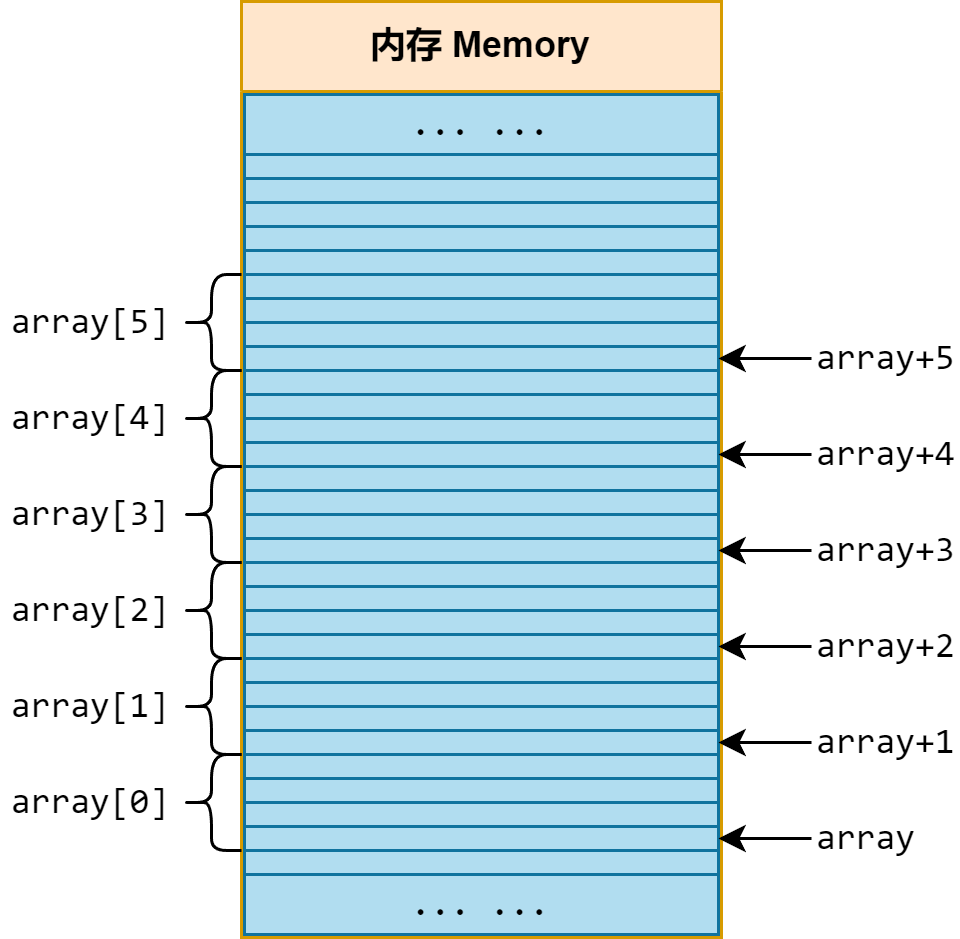

The diagram above was exported from draw.io. Its source (the exported page's mxGraphModel, read from the mxfile embedded in the PNG):
<mxGraphModel dx="977" dy="671" grid="1" gridSize="10" guides="1" tooltips="1" connect="1" arrows="1" fold="1" page="1" pageScale="1" pageWidth="850" pageHeight="1100" math="0" shadow="0">
  <root>
    <mxCell id="0" />
    <mxCell id="1" parent="0" />
    <mxCell id="FEGtML5SbePRzF_W_EjW-7" value="内存 Memory" style="swimlane;whiteSpace=wrap;html=1;startSize=30;fillColor=#ffe6cc;strokeColor=#d79b00;" parent="1" vertex="1">
      <mxGeometry x="330" y="170" width="160" height="312" as="geometry" />
    </mxCell>
    <mxCell id="FEGtML5SbePRzF_W_EjW-21" value="... ..." style="rounded=0;whiteSpace=wrap;html=1;fillColor=#b1ddf0;strokeColor=#10739e;fontFamily=consolas;" parent="FEGtML5SbePRzF_W_EjW-7" vertex="1">
      <mxGeometry x="1" y="291" width="158" height="20" as="geometry" />
    </mxCell>
    <mxCell id="FEGtML5SbePRzF_W_EjW-20" value="" style="rounded=0;whiteSpace=wrap;html=1;fillColor=#b1ddf0;strokeColor=#10739e;fontFamily=consolas;" parent="FEGtML5SbePRzF_W_EjW-7" vertex="1">
      <mxGeometry x="1" y="283" width="158" height="8" as="geometry" />
    </mxCell>
    <mxCell id="ru0bb8mRiP1bRBSoLJWm-8" value="" style="rounded=0;whiteSpace=wrap;html=1;fillColor=#b1ddf0;strokeColor=#10739e;fontFamily=consolas;" parent="FEGtML5SbePRzF_W_EjW-7" vertex="1">
      <mxGeometry x="1" y="275" width="158" height="8" as="geometry" />
    </mxCell>
    <mxCell id="ru0bb8mRiP1bRBSoLJWm-9" value="" style="rounded=0;whiteSpace=wrap;html=1;fillColor=#b1ddf0;strokeColor=#10739e;fontFamily=consolas;" parent="FEGtML5SbePRzF_W_EjW-7" vertex="1">
      <mxGeometry x="1" y="267" width="158" height="8" as="geometry" />
    </mxCell>
    <mxCell id="ru0bb8mRiP1bRBSoLJWm-10" value="" style="rounded=0;whiteSpace=wrap;html=1;fillColor=#b1ddf0;strokeColor=#10739e;fontFamily=consolas;" parent="FEGtML5SbePRzF_W_EjW-7" vertex="1">
      <mxGeometry x="1" y="259" width="158" height="8" as="geometry" />
    </mxCell>
    <mxCell id="ru0bb8mRiP1bRBSoLJWm-11" value="" style="rounded=0;whiteSpace=wrap;html=1;fillColor=#b1ddf0;strokeColor=#10739e;fontFamily=consolas;" parent="FEGtML5SbePRzF_W_EjW-7" vertex="1">
      <mxGeometry x="1" y="251" width="158" height="8" as="geometry" />
    </mxCell>
    <mxCell id="ru0bb8mRiP1bRBSoLJWm-12" value="" style="rounded=0;whiteSpace=wrap;html=1;fillColor=#b1ddf0;strokeColor=#10739e;fontFamily=consolas;" parent="FEGtML5SbePRzF_W_EjW-7" vertex="1">
      <mxGeometry x="1" y="243" width="158" height="8" as="geometry" />
    </mxCell>
    <mxCell id="ru0bb8mRiP1bRBSoLJWm-13" value="" style="rounded=0;whiteSpace=wrap;html=1;fillColor=#b1ddf0;strokeColor=#10739e;fontFamily=consolas;" parent="FEGtML5SbePRzF_W_EjW-7" vertex="1">
      <mxGeometry x="1" y="235" width="158" height="8" as="geometry" />
    </mxCell>
    <mxCell id="ru0bb8mRiP1bRBSoLJWm-14" value="" style="rounded=0;whiteSpace=wrap;html=1;fillColor=#b1ddf0;strokeColor=#10739e;fontFamily=consolas;" parent="FEGtML5SbePRzF_W_EjW-7" vertex="1">
      <mxGeometry x="1" y="227" width="158" height="8" as="geometry" />
    </mxCell>
    <mxCell id="ru0bb8mRiP1bRBSoLJWm-15" value="" style="rounded=0;whiteSpace=wrap;html=1;fillColor=#b1ddf0;strokeColor=#10739e;fontFamily=consolas;" parent="FEGtML5SbePRzF_W_EjW-7" vertex="1">
      <mxGeometry x="1" y="219" width="158" height="8" as="geometry" />
    </mxCell>
    <mxCell id="ru0bb8mRiP1bRBSoLJWm-16" value="" style="rounded=0;whiteSpace=wrap;html=1;fillColor=#b1ddf0;strokeColor=#10739e;fontFamily=consolas;" parent="FEGtML5SbePRzF_W_EjW-7" vertex="1">
      <mxGeometry x="1" y="211" width="158" height="8" as="geometry" />
    </mxCell>
    <mxCell id="ru0bb8mRiP1bRBSoLJWm-17" value="" style="rounded=0;whiteSpace=wrap;html=1;fillColor=#b1ddf0;strokeColor=#10739e;fontFamily=consolas;" parent="FEGtML5SbePRzF_W_EjW-7" vertex="1">
      <mxGeometry x="1" y="203" width="158" height="8" as="geometry" />
    </mxCell>
    <mxCell id="ru0bb8mRiP1bRBSoLJWm-18" value="" style="rounded=0;whiteSpace=wrap;html=1;fillColor=#b1ddf0;strokeColor=#10739e;fontFamily=consolas;" parent="FEGtML5SbePRzF_W_EjW-7" vertex="1">
      <mxGeometry x="1" y="195" width="158" height="8" as="geometry" />
    </mxCell>
    <mxCell id="ru0bb8mRiP1bRBSoLJWm-19" value="" style="rounded=0;whiteSpace=wrap;html=1;fillColor=#b1ddf0;strokeColor=#10739e;fontFamily=consolas;" parent="FEGtML5SbePRzF_W_EjW-7" vertex="1">
      <mxGeometry x="1" y="187" width="158" height="8" as="geometry" />
    </mxCell>
    <mxCell id="ru0bb8mRiP1bRBSoLJWm-20" value="" style="rounded=0;whiteSpace=wrap;html=1;fillColor=#b1ddf0;strokeColor=#10739e;fontFamily=consolas;" parent="FEGtML5SbePRzF_W_EjW-7" vertex="1">
      <mxGeometry x="1" y="179" width="158" height="8" as="geometry" />
    </mxCell>
    <mxCell id="ru0bb8mRiP1bRBSoLJWm-21" value="" style="rounded=0;whiteSpace=wrap;html=1;fillColor=#b1ddf0;strokeColor=#10739e;fontFamily=consolas;" parent="FEGtML5SbePRzF_W_EjW-7" vertex="1">
      <mxGeometry x="1" y="171" width="158" height="8" as="geometry" />
    </mxCell>
    <mxCell id="ru0bb8mRiP1bRBSoLJWm-22" value="" style="rounded=0;whiteSpace=wrap;html=1;fillColor=#b1ddf0;strokeColor=#10739e;fontFamily=consolas;" parent="FEGtML5SbePRzF_W_EjW-7" vertex="1">
      <mxGeometry x="1" y="163" width="158" height="8" as="geometry" />
    </mxCell>
    <mxCell id="ru0bb8mRiP1bRBSoLJWm-23" value="" style="rounded=0;whiteSpace=wrap;html=1;fillColor=#b1ddf0;strokeColor=#10739e;fontFamily=consolas;" parent="FEGtML5SbePRzF_W_EjW-7" vertex="1">
      <mxGeometry x="1" y="155" width="158" height="8" as="geometry" />
    </mxCell>
    <mxCell id="ru0bb8mRiP1bRBSoLJWm-24" value="" style="rounded=0;whiteSpace=wrap;html=1;fillColor=#b1ddf0;strokeColor=#10739e;fontFamily=consolas;" parent="FEGtML5SbePRzF_W_EjW-7" vertex="1">
      <mxGeometry x="1" y="147" width="158" height="8" as="geometry" />
    </mxCell>
    <mxCell id="ru0bb8mRiP1bRBSoLJWm-25" value="" style="rounded=0;whiteSpace=wrap;html=1;fillColor=#b1ddf0;strokeColor=#10739e;fontFamily=consolas;" parent="FEGtML5SbePRzF_W_EjW-7" vertex="1">
      <mxGeometry x="1" y="139" width="158" height="8" as="geometry" />
    </mxCell>
    <mxCell id="ru0bb8mRiP1bRBSoLJWm-26" value="" style="rounded=0;whiteSpace=wrap;html=1;fillColor=#b1ddf0;strokeColor=#10739e;fontFamily=consolas;" parent="FEGtML5SbePRzF_W_EjW-7" vertex="1">
      <mxGeometry x="1" y="131" width="158" height="8" as="geometry" />
    </mxCell>
    <mxCell id="ru0bb8mRiP1bRBSoLJWm-27" value="" style="rounded=0;whiteSpace=wrap;html=1;fillColor=#b1ddf0;strokeColor=#10739e;fontFamily=consolas;" parent="FEGtML5SbePRzF_W_EjW-7" vertex="1">
      <mxGeometry x="1" y="123" width="158" height="8" as="geometry" />
    </mxCell>
    <mxCell id="ru0bb8mRiP1bRBSoLJWm-28" value="" style="rounded=0;whiteSpace=wrap;html=1;fillColor=#b1ddf0;strokeColor=#10739e;fontFamily=consolas;" parent="FEGtML5SbePRzF_W_EjW-7" vertex="1">
      <mxGeometry x="1" y="115" width="158" height="8" as="geometry" />
    </mxCell>
    <mxCell id="ru0bb8mRiP1bRBSoLJWm-29" value="" style="rounded=0;whiteSpace=wrap;html=1;fillColor=#b1ddf0;strokeColor=#10739e;fontFamily=consolas;" parent="FEGtML5SbePRzF_W_EjW-7" vertex="1">
      <mxGeometry x="1" y="107" width="158" height="8" as="geometry" />
    </mxCell>
    <mxCell id="ru0bb8mRiP1bRBSoLJWm-30" value="" style="rounded=0;whiteSpace=wrap;html=1;fillColor=#b1ddf0;strokeColor=#10739e;fontFamily=consolas;" parent="FEGtML5SbePRzF_W_EjW-7" vertex="1">
      <mxGeometry x="1" y="99" width="158" height="8" as="geometry" />
    </mxCell>
    <mxCell id="ru0bb8mRiP1bRBSoLJWm-31" value="" style="rounded=0;whiteSpace=wrap;html=1;fillColor=#b1ddf0;strokeColor=#10739e;fontFamily=consolas;" parent="FEGtML5SbePRzF_W_EjW-7" vertex="1">
      <mxGeometry x="1" y="91" width="158" height="8" as="geometry" />
    </mxCell>
    <mxCell id="ru0bb8mRiP1bRBSoLJWm-32" value="" style="rounded=0;whiteSpace=wrap;html=1;fillColor=#b1ddf0;strokeColor=#10739e;fontFamily=consolas;" parent="FEGtML5SbePRzF_W_EjW-7" vertex="1">
      <mxGeometry x="1" y="83" width="158" height="8" as="geometry" />
    </mxCell>
    <mxCell id="ru0bb8mRiP1bRBSoLJWm-33" value="" style="rounded=0;whiteSpace=wrap;html=1;fillColor=#b1ddf0;strokeColor=#10739e;fontFamily=consolas;" parent="FEGtML5SbePRzF_W_EjW-7" vertex="1">
      <mxGeometry x="1" y="75" width="158" height="8" as="geometry" />
    </mxCell>
    <mxCell id="ru0bb8mRiP1bRBSoLJWm-34" value="" style="rounded=0;whiteSpace=wrap;html=1;fillColor=#b1ddf0;strokeColor=#10739e;fontFamily=consolas;" parent="FEGtML5SbePRzF_W_EjW-7" vertex="1">
      <mxGeometry x="1" y="67" width="158" height="8" as="geometry" />
    </mxCell>
    <mxCell id="ru0bb8mRiP1bRBSoLJWm-35" value="" style="rounded=0;whiteSpace=wrap;html=1;fillColor=#b1ddf0;strokeColor=#10739e;fontFamily=consolas;" parent="FEGtML5SbePRzF_W_EjW-7" vertex="1">
      <mxGeometry x="1" y="59" width="158" height="8" as="geometry" />
    </mxCell>
    <mxCell id="ru0bb8mRiP1bRBSoLJWm-36" value="" style="rounded=0;whiteSpace=wrap;html=1;fillColor=#b1ddf0;strokeColor=#10739e;fontFamily=consolas;" parent="FEGtML5SbePRzF_W_EjW-7" vertex="1">
      <mxGeometry x="1" y="51" width="158" height="8" as="geometry" />
    </mxCell>
    <mxCell id="FEGtML5SbePRzF_W_EjW-19" value="... ..." style="rounded=0;whiteSpace=wrap;html=1;fillColor=#b1ddf0;strokeColor=#10739e;fontFamily=consolas;" parent="FEGtML5SbePRzF_W_EjW-7" vertex="1">
      <mxGeometry x="1" y="31" width="158" height="20" as="geometry" />
    </mxCell>
    <mxCell id="FEGtML5SbePRzF_W_EjW-22" value="" style="shape=curlyBracket;whiteSpace=wrap;html=1;rounded=1;labelPosition=left;verticalLabelPosition=middle;align=right;verticalAlign=middle;" parent="1" vertex="1">
      <mxGeometry x="310" y="421" width="20" height="32" as="geometry" />
    </mxCell>
    <mxCell id="FEGtML5SbePRzF_W_EjW-25" value="&lt;font face=&quot;consolas&quot;&gt;array[0]&lt;/font&gt;" style="text;html=1;strokeColor=none;fillColor=none;align=center;verticalAlign=middle;whiteSpace=wrap;rounded=0;" parent="1" vertex="1">
      <mxGeometry x="250" y="422" width="60" height="30" as="geometry" />
    </mxCell>
    <mxCell id="HnIwas3BhCwQeaQG_xb3-3" style="edgeStyle=orthogonalEdgeStyle;rounded=0;orthogonalLoop=1;jettySize=auto;html=1;" parent="1" source="HnIwas3BhCwQeaQG_xb3-2" target="ru0bb8mRiP1bRBSoLJWm-8" edge="1">
      <mxGeometry relative="1" as="geometry" />
    </mxCell>
    <mxCell id="HnIwas3BhCwQeaQG_xb3-2" value="&lt;font face=&quot;consolas&quot;&gt;array&lt;/font&gt;" style="text;html=1;strokeColor=none;fillColor=none;align=left;verticalAlign=middle;whiteSpace=wrap;rounded=0;" parent="1" vertex="1">
      <mxGeometry x="520" y="434" width="50" height="30" as="geometry" />
    </mxCell>
    <mxCell id="ru0bb8mRiP1bRBSoLJWm-39" value="&lt;font face=&quot;consolas&quot;&gt;array[1]&lt;/font&gt;" style="text;html=1;strokeColor=none;fillColor=none;align=center;verticalAlign=middle;whiteSpace=wrap;rounded=0;" parent="1" vertex="1">
      <mxGeometry x="250" y="390" width="60" height="30" as="geometry" />
    </mxCell>
    <mxCell id="ru0bb8mRiP1bRBSoLJWm-42" value="&lt;font face=&quot;consolas&quot;&gt;array[2]&lt;/font&gt;" style="text;html=1;strokeColor=none;fillColor=none;align=center;verticalAlign=middle;whiteSpace=wrap;rounded=0;" parent="1" vertex="1">
      <mxGeometry x="250" y="358" width="60" height="30" as="geometry" />
    </mxCell>
    <mxCell id="ru0bb8mRiP1bRBSoLJWm-43" value="&lt;font face=&quot;consolas&quot;&gt;array[3]&lt;/font&gt;" style="text;html=1;strokeColor=none;fillColor=none;align=center;verticalAlign=middle;whiteSpace=wrap;rounded=0;" parent="1" vertex="1">
      <mxGeometry x="250" y="326" width="60" height="30" as="geometry" />
    </mxCell>
    <mxCell id="ru0bb8mRiP1bRBSoLJWm-45" value="" style="shape=curlyBracket;whiteSpace=wrap;html=1;rounded=1;labelPosition=left;verticalLabelPosition=middle;align=right;verticalAlign=middle;" parent="1" vertex="1">
      <mxGeometry x="310" y="389" width="20" height="32" as="geometry" />
    </mxCell>
    <mxCell id="ru0bb8mRiP1bRBSoLJWm-46" value="" style="shape=curlyBracket;whiteSpace=wrap;html=1;rounded=1;labelPosition=left;verticalLabelPosition=middle;align=right;verticalAlign=middle;" parent="1" vertex="1">
      <mxGeometry x="310" y="357" width="20" height="32" as="geometry" />
    </mxCell>
    <mxCell id="ru0bb8mRiP1bRBSoLJWm-47" value="" style="shape=curlyBracket;whiteSpace=wrap;html=1;rounded=1;labelPosition=left;verticalLabelPosition=middle;align=right;verticalAlign=middle;" parent="1" vertex="1">
      <mxGeometry x="310" y="325" width="20" height="32" as="geometry" />
    </mxCell>
    <mxCell id="ru0bb8mRiP1bRBSoLJWm-48" value="" style="shape=curlyBracket;whiteSpace=wrap;html=1;rounded=1;labelPosition=left;verticalLabelPosition=middle;align=right;verticalAlign=middle;" parent="1" vertex="1">
      <mxGeometry x="310" y="293" width="20" height="32" as="geometry" />
    </mxCell>
    <mxCell id="ru0bb8mRiP1bRBSoLJWm-49" value="&lt;font face=&quot;consolas&quot;&gt;array[4]&lt;/font&gt;" style="text;html=1;strokeColor=none;fillColor=none;align=center;verticalAlign=middle;whiteSpace=wrap;rounded=0;" parent="1" vertex="1">
      <mxGeometry x="250" y="294" width="60" height="30" as="geometry" />
    </mxCell>
    <mxCell id="ru0bb8mRiP1bRBSoLJWm-50" value="&lt;font face=&quot;consolas&quot;&gt;array[5]&lt;/font&gt;" style="text;html=1;strokeColor=none;fillColor=none;align=center;verticalAlign=middle;whiteSpace=wrap;rounded=0;" parent="1" vertex="1">
      <mxGeometry x="250" y="262" width="60" height="30" as="geometry" />
    </mxCell>
    <mxCell id="ru0bb8mRiP1bRBSoLJWm-53" value="" style="shape=curlyBracket;whiteSpace=wrap;html=1;rounded=1;labelPosition=left;verticalLabelPosition=middle;align=right;verticalAlign=middle;" parent="1" vertex="1">
      <mxGeometry x="310" y="261" width="20" height="32" as="geometry" />
    </mxCell>
    <mxCell id="ru0bb8mRiP1bRBSoLJWm-57" value="&lt;font face=&quot;consolas&quot;&gt;array+1&lt;/font&gt;" style="text;html=1;strokeColor=none;fillColor=none;align=left;verticalAlign=middle;whiteSpace=wrap;rounded=0;" parent="1" vertex="1">
      <mxGeometry x="520" y="402" width="50" height="30" as="geometry" />
    </mxCell>
    <mxCell id="ru0bb8mRiP1bRBSoLJWm-58" style="edgeStyle=orthogonalEdgeStyle;rounded=0;orthogonalLoop=1;jettySize=auto;html=1;" parent="1" source="ru0bb8mRiP1bRBSoLJWm-57" target="ru0bb8mRiP1bRBSoLJWm-12" edge="1">
      <mxGeometry relative="1" as="geometry">
        <mxPoint x="489" y="417" as="targetPoint" />
      </mxGeometry>
    </mxCell>
    <mxCell id="ru0bb8mRiP1bRBSoLJWm-59" style="edgeStyle=orthogonalEdgeStyle;rounded=0;orthogonalLoop=1;jettySize=auto;html=1;" parent="1" source="ru0bb8mRiP1bRBSoLJWm-60" target="ru0bb8mRiP1bRBSoLJWm-16" edge="1">
      <mxGeometry relative="1" as="geometry">
        <mxPoint x="489" y="385" as="targetPoint" />
      </mxGeometry>
    </mxCell>
    <mxCell id="ru0bb8mRiP1bRBSoLJWm-60" value="&lt;font face=&quot;consolas&quot;&gt;array+2&lt;br&gt;&lt;/font&gt;" style="text;html=1;strokeColor=none;fillColor=none;align=left;verticalAlign=middle;whiteSpace=wrap;rounded=0;" parent="1" vertex="1">
      <mxGeometry x="520" y="370" width="50" height="30" as="geometry" />
    </mxCell>
    <mxCell id="ru0bb8mRiP1bRBSoLJWm-61" value="&lt;font face=&quot;consolas&quot;&gt;array+3&lt;/font&gt;" style="text;html=1;strokeColor=none;fillColor=none;align=left;verticalAlign=middle;whiteSpace=wrap;rounded=0;" parent="1" vertex="1">
      <mxGeometry x="520" y="338" width="50" height="30" as="geometry" />
    </mxCell>
    <mxCell id="ru0bb8mRiP1bRBSoLJWm-62" style="edgeStyle=orthogonalEdgeStyle;rounded=0;orthogonalLoop=1;jettySize=auto;html=1;" parent="1" source="ru0bb8mRiP1bRBSoLJWm-61" target="ru0bb8mRiP1bRBSoLJWm-20" edge="1">
      <mxGeometry relative="1" as="geometry">
        <mxPoint x="489" y="353" as="targetPoint" />
      </mxGeometry>
    </mxCell>
    <mxCell id="ru0bb8mRiP1bRBSoLJWm-63" style="edgeStyle=orthogonalEdgeStyle;rounded=0;orthogonalLoop=1;jettySize=auto;html=1;" parent="1" source="ru0bb8mRiP1bRBSoLJWm-64" target="ru0bb8mRiP1bRBSoLJWm-24" edge="1">
      <mxGeometry relative="1" as="geometry">
        <mxPoint x="489" y="321" as="targetPoint" />
      </mxGeometry>
    </mxCell>
    <mxCell id="ru0bb8mRiP1bRBSoLJWm-64" value="&lt;font face=&quot;consolas&quot;&gt;array+4&lt;/font&gt;" style="text;html=1;strokeColor=none;fillColor=none;align=left;verticalAlign=middle;whiteSpace=wrap;rounded=0;" parent="1" vertex="1">
      <mxGeometry x="520" y="306" width="50" height="30" as="geometry" />
    </mxCell>
    <mxCell id="ru0bb8mRiP1bRBSoLJWm-65" value="&lt;font face=&quot;consolas&quot;&gt;array+5&lt;/font&gt;" style="text;html=1;strokeColor=none;fillColor=none;align=left;verticalAlign=middle;whiteSpace=wrap;rounded=0;" parent="1" vertex="1">
      <mxGeometry x="520" y="274" width="50" height="30" as="geometry" />
    </mxCell>
    <mxCell id="ru0bb8mRiP1bRBSoLJWm-66" style="edgeStyle=orthogonalEdgeStyle;rounded=0;orthogonalLoop=1;jettySize=auto;html=1;" parent="1" source="ru0bb8mRiP1bRBSoLJWm-65" target="ru0bb8mRiP1bRBSoLJWm-28" edge="1">
      <mxGeometry relative="1" as="geometry">
        <mxPoint x="489" y="289" as="targetPoint" />
      </mxGeometry>
    </mxCell>
  </root>
</mxGraphModel>